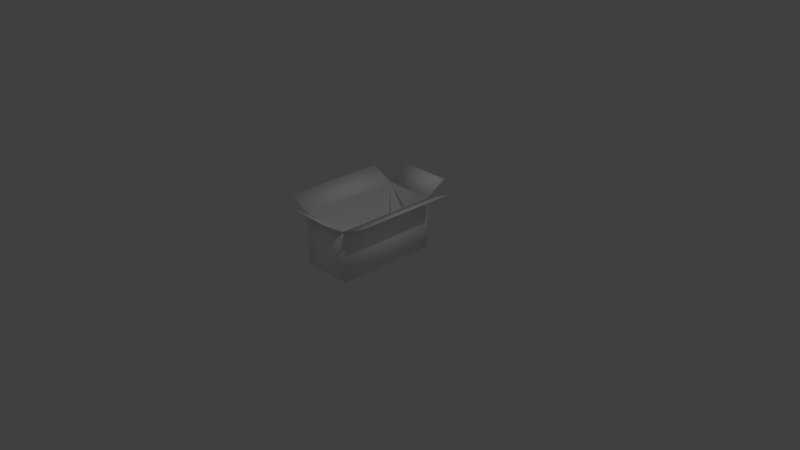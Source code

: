 # Source: cardboard_new.blend  (saved by Blender 2.79.0; exported with 4.5.12 LTS)
import bpy
from mathutils import Matrix  # noqa: F401  (used for matrix-valued properties, if any)

bpy.ops.wm.read_factory_settings(use_empty=True)
scene = bpy.context.scene
scene.name = 'Scene'

# ---- collections
col_collection_1 = bpy.data.collections.new('Collection 1'); scene.collection.children.link(col_collection_1)

# ---- materials (node trees are filled in below, after node groups)
mat_mat1 = bpy.data.materials.new('mat1')
mat_mat1.alpha_threshold = 0.0
mat_mat1.use_transparent_shadow = False
mat_mat1.preview_render_type = 'CUBE'
mat_mat1.diffuse_color = (1.0, 1.0, 1.0, 1.0)
mat_mat1.specular_color = (0.0, 0.0, 0.0)
mat_mat1.roughness = 0.5
mat_mat1.specular_intensity = 0.0

# ---- material node trees

# ---- world
world_world = bpy.data.worlds.new('World'); scene.world = world_world
world_world.color = (0.05088, 0.05088, 0.05088)
world_world.use_sun_shadow = False
world_world.sun_shadow_jitter_overblur = 0.0
world_world.cycles.sampling_method = 'MANUAL'

# ---- cameras
cam_camera = bpy.data.cameras.new('Camera')
cam_camera.clip_end = 100.0
cam_camera.lens = 35.0
cam_camera.sensor_width = 32.0
cam_camera.sensor_height = 18.0
cam_camera.ortho_scale = 7.314
cam_camera.dof.focus_distance = 0.0
cam_camera.dof.aperture_fstop = 128.0

# ---- lights
light_lamp = bpy.data.lights.new('Lamp', 'POINT')
light_lamp.transmission_factor = 0.0
light_lamp.cutoff_distance = 30.0
light_lamp.energy = 100.0
light_lamp.shadow_buffer_clip_start = 1.001
light_lamp.shadow_soft_size = 0.1
light_lamp.shadow_maximum_resolution = 0.006
light_lamp.use_absolute_resolution = True

# ---- meshes
me_obj1 = bpy.data.meshes.new('obj1')
me_obj1.from_pydata([(-0.3475, -0.6947, 0.6872), (-0.3475, -0.6947, -0.008318), (0.348, -0.6947, 0.6872), (0.348, -0.6947, -0.008318), (0.348, 0.6962, 0.6872), (0.348, 0.6962, -0.008318), (-0.3475, 0.6962, 0.6872), (-0.3475, 0.6962, -0.008318), (-0.3366, 0.6876, 0.6872), (0.3368, 0.6876, 0.6872), (0.3368, -0.6803, 0.6872), (-0.3366, -0.6803, 0.6872), (-0.3354, 0.6853, 0.01255), (0.3357, 0.6853, 0.01255), (0.3357, -0.6779, 0.01255), (-0.3354, -0.6779, 0.01255), (0.3452, -0.6947, 0.6869), (0.3508, -0.6947, 0.6808), (0.6631, -0.6947, 0.8279), (0.6687, -0.6947, 0.8217), (0.6631, 0.6962, 0.8279), (0.6687, 0.6962, 0.8217), (0.3452, 0.6962, 0.6869), (0.3508, 0.6962, 0.6808), (-0.6577, -0.6947, 0.8375), (-0.6608, -0.6947, 0.8311), (-0.3445, -0.6947, 0.6865), (-0.3475, -0.6947, 0.6801), (-0.3445, 0.6962, 0.6865), (-0.3475, 0.6962, 0.6801), (-0.6577, 0.6962, 0.8375), (-0.6608, 0.6962, 0.8311), (-0.3475, 0.6936, 0.6874), (-0.3475, 0.7008, 0.6812), (0.348, 0.6936, 0.6874), (0.348, 0.7008, 0.6812), (0.348, 0.9919, 0.8662), (0.348, 0.999, 0.86), (-0.3475, 0.9919, 0.8662), (-0.3475, 0.999, 0.86), (-0.3475, -0.9786, 0.8752), (-0.3475, -0.9863, 0.8636), (0.348, -0.9786, 0.8752), (0.348, -0.9863, 0.8636), (0.348, -0.6887, 0.6831), (0.348, -0.6964, 0.6715), (-0.3475, -0.6887, 0.6831), (-0.3475, -0.6964, 0.6715)], [], [(0, 1, 3, 2), (2, 3, 5, 4), (4, 5, 7, 6), (1, 0, 6, 7), (1, 7, 5, 3), (6, 8, 9, 4), (4, 9, 10, 2), (11, 0, 2, 10), (0, 11, 8, 6), (12, 15, 14, 13), (8, 12, 13, 9), (9, 13, 14, 10), (10, 14, 15, 11), (11, 15, 12, 8), (16, 17, 19, 18), (18, 19, 21, 20), (20, 21, 23, 22), (22, 23, 17, 16), (22, 16, 18, 20), (17, 23, 21, 19), (24, 25, 27, 26), (26, 27, 29, 28), (28, 29, 31, 30), (30, 31, 25, 24), (30, 24, 26, 28), (25, 31, 29, 27), (32, 33, 35, 34), (34, 35, 37, 36), (36, 37, 39, 38), (38, 39, 33, 32), (38, 32, 34, 36), (33, 39, 37, 35), (40, 41, 43, 42), (42, 43, 45, 44), (44, 45, 47, 46), (46, 47, 41, 40), (46, 40, 42, 44), (41, 47, 45, 43)])
me_obj1.polygons.foreach_set('use_smooth', [True] * 38)
_uv = me_obj1.uv_layers.new(name='UVMap')
_uv.uv.foreach_set('vector', [0.7456, 0.0, 0.7456, 0.2016, 0.5592, 0.2016, 0.5592, 3.456e-08, 0.0, 0.4032, 0.1864, 0.4032, 0.1864, 0.8064, 4.793e-08, 0.8064, 0.5592, 0.4032, 0.5592, 0.2016, 0.7456, 0.2016, 0.7456, 0.4032, 0.1864, 0.4032, 1.598e-07, 0.4032, 0.0, 6.911e-08, 0.1864, 0.0, 0.1864, 0.4032, 0.1864, 0.0, 0.3728, 3.456e-08, 0.3728, 0.4032, 0.5592, 0.0, 0.5563, 0.002507, 0.3758, 0.002507, 0.3728, 3.456e-08, 0.3728, 3.456e-08, 0.3758, 0.002507, 0.3758, 0.399, 0.3728, 0.4032, 0.5563, 0.399, 0.5592, 0.4032, 0.3728, 0.4032, 0.3758, 0.399, 0.5592, 0.4032, 0.5563, 0.399, 0.5563, 0.002507, 0.5592, 0.0, 0.7335, 0.4032, 0.7335, 0.7984, 0.5536, 0.7984, 0.5536, 0.4032, 0.914, 0.4032, 0.9137, 0.5988, 0.7338, 0.5988, 0.7335, 0.4032, 0.3672, 0.7997, 0.1864, 0.7991, 0.1864, 0.4039, 0.3672, 0.4032, 0.914, 0.5988, 0.9137, 0.7943, 0.7338, 0.7943, 0.7335, 0.5988, 0.5536, 0.7997, 0.3728, 0.7991, 0.3728, 0.4039, 0.5536, 0.4032, 0.7213, 0.7984, 0.7234, 0.7992, 0.7234, 0.9, 0.7213, 0.8992, 0.3695, 0.4032, 0.3711, 0.4032, 0.3711, 0.8064, 0.3695, 0.8064, 0.7234, 0.7992, 0.7255, 0.7984, 0.7255, 0.8992, 0.7234, 0.9, 0.998, 0.4032, 0.9996, 0.4032, 0.9996, 0.8064, 0.998, 0.8064, 0.8308, 1.728e-08, 0.8308, 0.4032, 0.7456, 0.4032, 0.7456, 0.0, 0.8308, 0.4032, 0.8308, 0.0, 0.916, 3.456e-08, 0.916, 0.4032, 0.7274, 0.7984, 0.7293, 0.7984, 0.7293, 0.8992, 0.7274, 0.8992, 0.3672, 0.4032, 0.3689, 0.4032, 0.3689, 0.8064, 0.3672, 0.8064, 0.7255, 0.7984, 0.7274, 0.7984, 0.7274, 0.8992, 0.7255, 0.8992, 0.3711, 0.4032, 0.3728, 0.4032, 0.3728, 0.8064, 0.3711, 0.8064, 0.998, 0.4032, 0.998, 0.8064, 0.914, 0.8064, 0.914, 0.4032, 1.0, 0.0, 1.0, 0.4032, 0.916, 0.4032, 0.916, 0.0, 0.8154, 0.7943, 0.8173, 0.7943, 0.8173, 0.996, 0.8154, 0.996, 0.7213, 0.9, 0.7189, 0.8992, 0.7189, 0.7984, 0.7213, 0.7992, 0.8134, 0.7943, 0.8154, 0.7943, 0.8154, 0.996, 0.8134, 0.996, 0.7189, 0.8992, 0.7165, 0.9, 0.7165, 0.7992, 0.7189, 0.7984, 0.8134, 0.996, 0.7335, 0.996, 0.7335, 0.7943, 0.8134, 0.7943, 0.8173, 0.7943, 0.8972, 0.7943, 0.8972, 0.996, 0.8173, 0.996, 0.9003, 0.996, 0.8972, 0.996, 0.8972, 0.7943, 0.9003, 0.7943, 0.7165, 0.8992, 0.7127, 0.8992, 0.7127, 0.7984, 0.7165, 0.7984, 0.9034, 0.996, 0.9003, 0.996, 0.9003, 0.7943, 0.9034, 0.7943, 0.709, 0.7984, 0.7127, 0.7984, 0.7127, 0.8992, 0.709, 0.8992, 0.709, 1.0, 0.6313, 1.0, 0.6313, 0.7984, 0.709, 0.7984, 0.5536, 0.7984, 0.6313, 0.7984, 0.6313, 1.0, 0.5536, 1.0])
me_obj1.materials.append(mat_mat1)
me_obj1.use_remesh_preserve_volume = False
me_obj1.use_remesh_preserve_attributes = False
me_obj1.use_mirror_vertex_groups = False
me_obj1.update()
arm_acckami001_armature = bpy.data.armatures.new('acckami001.armature')  # bones are not reproduced

# ---- objects
ob_aaa2_mqo = bpy.data.objects.new('aaa2_mqo', None)
ob_acckami001_armature = bpy.data.objects.new('acckami001.armature', arm_acckami001_armature)
ob_obj1 = bpy.data.objects.new('obj1', me_obj1)
ob_lamp = bpy.data.objects.new('Lamp', light_lamp)
ob_camera = bpy.data.objects.new('Camera', cam_camera)

# ---- transforms, parenting, visibility, modifiers, constraints
ob_aaa2_mqo.location = (0.0, 0.0, 0.0)
ob_aaa2_mqo.empty_image_offset = (0.0, 0.0)
ob_aaa2_mqo.lineart.crease_threshold = 0.0
ob_acckami001_armature.location = (-0.001664, -0.0001329, 5.773e-05)
ob_acckami001_armature.scale = (0.05083, 0.05083, 0.05083)
ob_acckami001_armature.show_in_front = True
ob_acckami001_armature.lineart.crease_threshold = 0.0
ob_obj1.parent = ob_acckami001_armature
ob_obj1.matrix_parent_inverse = Matrix(((19.67, 0.0, 0.0, 0.03275), (0.0, 19.67, 0.0, 0.002614), (0.0, 0.0, 19.67, -0.001136), (0.0, 0.0, 0.0, 1.0)))
ob_obj1.location = (0.0, 0.0, 0.0)
ob_obj1.lineart.crease_threshold = 0.0
_vg = ob_obj1.vertex_groups.new(name='Bone_center')
_vg.add([0, 1, 2, 3, 4, 5, 6, 7, 8, 9, 10, 11, 12, 13, 14, 15, 16, 17, 18, 19, 20, 21, 22, 23, 24, 25, 26, 27, 28, 29, 30, 31, 32, 33, 34, 35, 36, 37, 38, 39, 40, 41, 42, 43, 44, 45, 46, 47], 1.0, 'REPLACE')
_m = ob_obj1.modifiers.new('Armature', 'ARMATURE')
_m.object = ob_acckami001_armature
ob_lamp.location = (4.076, 1.005, 5.904)
ob_lamp.rotation_euler = (0.6503, 0.05522, 1.866)
ob_lamp.lock_rotations_4d = False
ob_lamp.empty_display_type = 'ARROWS'
ob_lamp.color = (0.0, 0.0, 0.0, 0.0)
ob_lamp.lineart.crease_threshold = 0.0
ob_camera.location = (7.481, -6.508, 5.344)
ob_camera.rotation_euler = (1.109, 0.0, 0.8149)
ob_camera.lock_rotations_4d = False
ob_camera.empty_display_type = 'ARROWS'
ob_camera.color = (0.0, 0.0, 0.0, 0.0)
ob_camera.display_type = 'WIRE'
ob_camera.lineart.crease_threshold = 0.0

# ---- collection membership
col_collection_1.objects.link(ob_aaa2_mqo)
col_collection_1.objects.link(ob_acckami001_armature)
col_collection_1.objects.link(ob_obj1)
col_collection_1.objects.link(ob_lamp)
col_collection_1.objects.link(ob_camera)

# ---- scene / render settings (as saved in the file)
scene.camera = ob_camera
scene.frame_start = 1; scene.frame_end = 250; scene.frame_set(1)
scene.render.engine = 'BLENDER_EEVEE_NEXT'
scene.render.resolution_percentage = 50
scene.render.dither_intensity = 0.0
scene.cycles.use_denoising = False
scene.cycles.samples = 128
scene.cycles.sampling_pattern = 'TABULATED_SOBOL'
scene.cycles.light_sampling_threshold = 0.0
scene.cycles.use_adaptive_sampling = False
scene.cycles.use_light_tree = False
scene.cycles.blur_glossy = 0.0
scene.cycles.sample_clamp_indirect = 0.0
scene.view_settings.view_transform = 'Standard'
bpy.context.view_layer.update()
